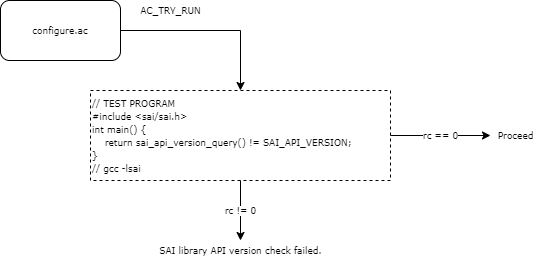

The diagram above was exported from draw.io. Its source (the exported page's mxGraphModel, read from the mxfile embedded in the PNG):
<mxGraphModel dx="2062" dy="1107" grid="1" gridSize="10" guides="1" tooltips="1" connect="1" arrows="1" fold="1" page="1" pageScale="1" pageWidth="827" pageHeight="1169" math="0" shadow="0">
  <root>
    <mxCell id="0" />
    <mxCell id="1" parent="0" />
    <mxCell id="1QYeJOvUCH2jKz8C5dxl-1" value="rc == 0" style="edgeStyle=orthogonalEdgeStyle;rounded=0;orthogonalLoop=1;jettySize=auto;html=1;entryX=0;entryY=0.5;entryDx=0;entryDy=0;entryPerimeter=0;fontFamily=Verdana;fontSize=9;fontColor=#000000;" edge="1" parent="1" source="1QYeJOvUCH2jKz8C5dxl-3" target="1QYeJOvUCH2jKz8C5dxl-7">
      <mxGeometry relative="1" as="geometry" />
    </mxCell>
    <mxCell id="1QYeJOvUCH2jKz8C5dxl-2" value="rc != 0" style="edgeStyle=orthogonalEdgeStyle;rounded=0;orthogonalLoop=1;jettySize=auto;html=1;exitX=0.5;exitY=1;exitDx=0;exitDy=0;fontFamily=Verdana;fontSize=9;fontColor=#000000;" edge="1" parent="1" source="1QYeJOvUCH2jKz8C5dxl-3" target="1QYeJOvUCH2jKz8C5dxl-8">
      <mxGeometry relative="1" as="geometry">
        <mxPoint x="430" y="560" as="targetPoint" />
      </mxGeometry>
    </mxCell>
    <mxCell id="1QYeJOvUCH2jKz8C5dxl-3" value="&lt;font color=&quot;#000000&quot; face=&quot;Verdana&quot; style=&quot;font-size: 9px&quot;&gt;// TEST PROGRAM&lt;br&gt;#include &amp;lt;sai/sai.h&amp;gt;&lt;br&gt;int main() {&lt;br&gt;&amp;nbsp; &amp;nbsp; return sai_api_version_query() != SAI_API_VERSION;&lt;br&gt;}&lt;br&gt;// gcc -lsai&lt;br&gt;&lt;/font&gt;" style="text;whiteSpace=wrap;html=1;fontSize=11;strokeColor=default;dashed=1;glass=0;" vertex="1" parent="1">
      <mxGeometry x="280" y="440" width="300" height="90" as="geometry" />
    </mxCell>
    <mxCell id="1QYeJOvUCH2jKz8C5dxl-4" style="edgeStyle=orthogonalEdgeStyle;rounded=0;orthogonalLoop=1;jettySize=auto;html=1;exitX=1;exitY=0.5;exitDx=0;exitDy=0;entryX=0.5;entryY=0;entryDx=0;entryDy=0;fontFamily=Verdana;fontSize=9;fontColor=#000000;" edge="1" parent="1" source="1QYeJOvUCH2jKz8C5dxl-5" target="1QYeJOvUCH2jKz8C5dxl-3">
      <mxGeometry relative="1" as="geometry" />
    </mxCell>
    <mxCell id="1QYeJOvUCH2jKz8C5dxl-5" value="configure.ac" style="rounded=1;whiteSpace=wrap;html=1;fontFamily=Verdana;fontSize=9;fontColor=#000000;" vertex="1" parent="1">
      <mxGeometry x="190" y="350" width="120" height="60" as="geometry" />
    </mxCell>
    <mxCell id="1QYeJOvUCH2jKz8C5dxl-6" value="AC_TRY_RUN" style="text;html=1;align=center;verticalAlign=middle;resizable=0;points=[];autosize=1;strokeColor=none;fillColor=none;fontSize=9;fontFamily=Verdana;fontColor=#000000;" vertex="1" parent="1">
      <mxGeometry x="320" y="350" width="80" height="20" as="geometry" />
    </mxCell>
    <mxCell id="1QYeJOvUCH2jKz8C5dxl-7" value="Proceed" style="text;html=1;align=center;verticalAlign=middle;resizable=0;points=[];autosize=1;strokeColor=none;fillColor=none;fontSize=9;fontFamily=Verdana;fontColor=#000000;" vertex="1" parent="1">
      <mxGeometry x="680" y="475" width="50" height="20" as="geometry" />
    </mxCell>
    <mxCell id="1QYeJOvUCH2jKz8C5dxl-8" value="SAI library API version check failed." style="text;html=1;align=center;verticalAlign=middle;resizable=0;points=[];autosize=1;strokeColor=none;fillColor=none;fontSize=9;fontFamily=Verdana;fontColor=#000000;" vertex="1" parent="1">
      <mxGeometry x="340" y="590" width="180" height="20" as="geometry" />
    </mxCell>
  </root>
</mxGraphModel>